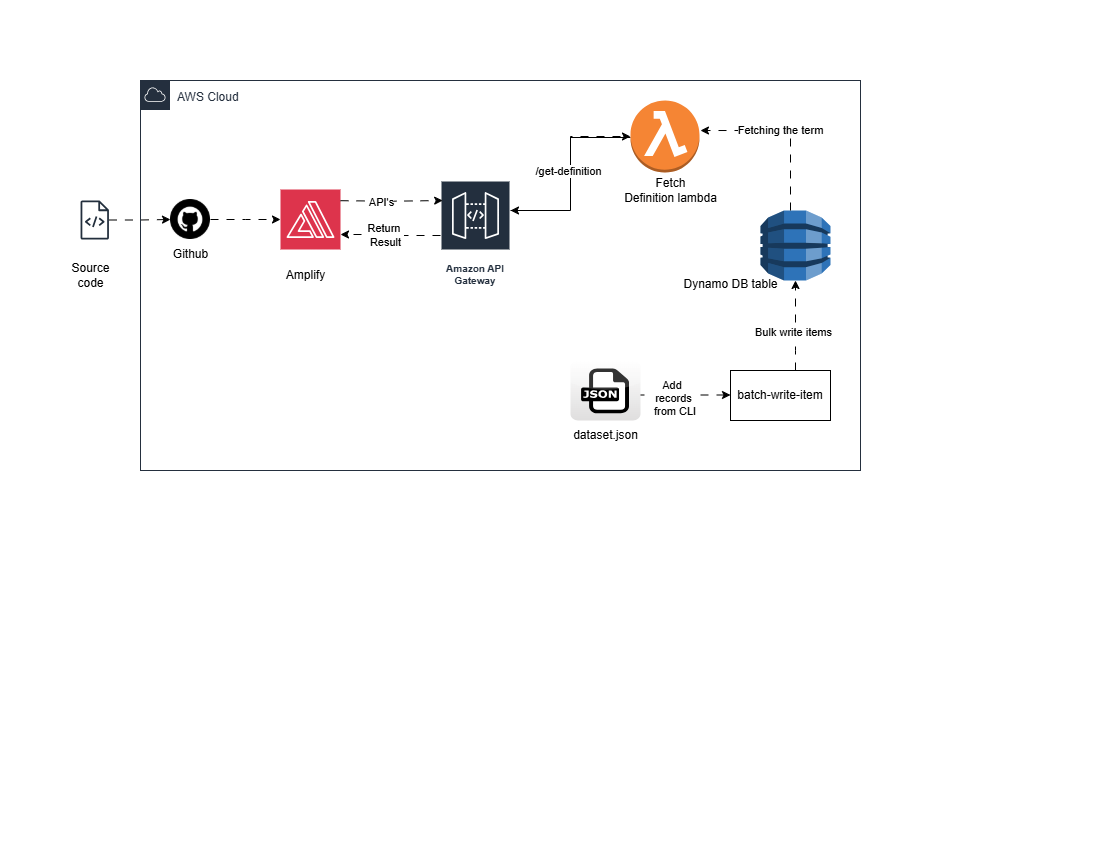

The diagram above was exported from draw.io. Its source (the exported page's mxGraphModel, read from the mxfile embedded in the PNG):
<mxGraphModel dx="1281" dy="527" grid="1" gridSize="10" guides="1" tooltips="1" connect="1" arrows="1" fold="1" page="1" pageScale="1" pageWidth="1100" pageHeight="850" math="0" shadow="0">
  <root>
    <mxCell id="0" />
    <mxCell id="1" parent="0" />
    <mxCell id="sp9_GuJEkpPkwYvMdZbB-1" value="" style="sketch=0;points=[[0,0,0],[0.25,0,0],[0.5,0,0],[0.75,0,0],[1,0,0],[0,1,0],[0.25,1,0],[0.5,1,0],[0.75,1,0],[1,1,0],[0,0.25,0],[0,0.5,0],[0,0.75,0],[1,0.25,0],[1,0.5,0],[1,0.75,0]];outlineConnect=0;fontColor=#232F3E;fillColor=#DD344C;strokeColor=#ffffff;dashed=0;verticalLabelPosition=bottom;verticalAlign=top;align=center;html=1;fontSize=12;fontStyle=0;aspect=fixed;shape=mxgraph.aws4.resourceIcon;resIcon=mxgraph.aws4.amplify;" parent="1" vertex="1">
      <mxGeometry x="280" y="189" width="60" height="60" as="geometry" />
    </mxCell>
    <mxCell id="sp9_GuJEkpPkwYvMdZbB-2" value="Amazon API Gateway" style="sketch=0;outlineConnect=0;fontColor=#232F3E;gradientColor=none;strokeColor=#ffffff;fillColor=#232F3E;dashed=0;verticalLabelPosition=middle;verticalAlign=bottom;align=center;html=1;whiteSpace=wrap;fontSize=10;fontStyle=1;spacing=3;shape=mxgraph.aws4.productIcon;prIcon=mxgraph.aws4.api_gateway;" parent="1" vertex="1">
      <mxGeometry x="440" y="180" width="70" height="110" as="geometry" />
    </mxCell>
    <mxCell id="jl5afPRIknRsZaaPDFHD-10" style="edgeStyle=orthogonalEdgeStyle;rounded=0;orthogonalLoop=1;jettySize=auto;html=1;" edge="1" parent="1" target="sp9_GuJEkpPkwYvMdZbB-2">
      <mxGeometry relative="1" as="geometry">
        <mxPoint x="630" y="137" as="sourcePoint" />
        <mxPoint x="490" y="200" as="targetPoint" />
        <Array as="points">
          <mxPoint x="570" y="137" />
          <mxPoint x="570" y="210" />
        </Array>
      </mxGeometry>
    </mxCell>
    <mxCell id="sp9_GuJEkpPkwYvMdZbB-3" value="" style="outlineConnect=0;dashed=0;verticalLabelPosition=bottom;verticalAlign=top;align=center;html=1;shape=mxgraph.aws3.lambda_function;fillColor=#F58534;gradientColor=none;" parent="1" vertex="1">
      <mxGeometry x="630" y="100" width="69" height="72" as="geometry" />
    </mxCell>
    <mxCell id="sp9_GuJEkpPkwYvMdZbB-4" value="" style="outlineConnect=0;dashed=0;verticalLabelPosition=bottom;verticalAlign=top;align=center;html=1;shape=mxgraph.aws3.dynamo_db;fillColor=#2E73B8;gradientColor=none;" parent="1" vertex="1">
      <mxGeometry x="760" y="210" width="70" height="70" as="geometry" />
    </mxCell>
    <mxCell id="jl5afPRIknRsZaaPDFHD-1" style="edgeStyle=orthogonalEdgeStyle;rounded=0;orthogonalLoop=1;jettySize=auto;html=1;flowAnimation=1;" edge="1" parent="1" source="sp9_GuJEkpPkwYvMdZbB-5" target="sp9_GuJEkpPkwYvMdZbB-9">
      <mxGeometry relative="1" as="geometry" />
    </mxCell>
    <mxCell id="sp9_GuJEkpPkwYvMdZbB-5" value="" style="sketch=0;outlineConnect=0;fontColor=#232F3E;gradientColor=none;fillColor=#232F3D;strokeColor=none;dashed=0;verticalLabelPosition=bottom;verticalAlign=top;align=center;html=1;fontSize=12;fontStyle=0;aspect=fixed;pointerEvents=1;shape=mxgraph.aws4.source_code;" parent="1" vertex="1">
      <mxGeometry x="80" y="200" width="28.5" height="39" as="geometry" />
    </mxCell>
    <mxCell id="jl5afPRIknRsZaaPDFHD-3" style="edgeStyle=orthogonalEdgeStyle;rounded=0;orthogonalLoop=1;jettySize=auto;html=1;flowAnimation=1;" edge="1" parent="1" source="sp9_GuJEkpPkwYvMdZbB-9">
      <mxGeometry relative="1" as="geometry">
        <mxPoint x="280" y="219" as="targetPoint" />
      </mxGeometry>
    </mxCell>
    <mxCell id="sp9_GuJEkpPkwYvMdZbB-9" value="" style="shape=image;html=1;verticalAlign=top;verticalLabelPosition=bottom;labelBackgroundColor=#ffffff;imageAspect=0;aspect=fixed;image=https://cdn4.iconfinder.com/data/icons/miu-black-social-2/60/github-128.png" parent="1" vertex="1">
      <mxGeometry x="170" y="199" width="40" height="40" as="geometry" />
    </mxCell>
    <mxCell id="jl5afPRIknRsZaaPDFHD-13" style="edgeStyle=orthogonalEdgeStyle;rounded=0;orthogonalLoop=1;jettySize=auto;html=1;flowAnimation=1;" edge="1" parent="1">
      <mxGeometry relative="1" as="geometry">
        <mxPoint x="620" y="394.5" as="sourcePoint" />
        <mxPoint x="730" y="394.5" as="targetPoint" />
      </mxGeometry>
    </mxCell>
    <mxCell id="jl5afPRIknRsZaaPDFHD-26" value="Add&amp;nbsp;&lt;div&gt;records&lt;div&gt;&amp;nbsp;from CLI&lt;/div&gt;&lt;/div&gt;" style="edgeLabel;html=1;align=center;verticalAlign=middle;resizable=0;points=[];" vertex="1" connectable="0" parent="jl5afPRIknRsZaaPDFHD-13">
      <mxGeometry x="-0.0473" y="-3" relative="1" as="geometry">
        <mxPoint as="offset" />
      </mxGeometry>
    </mxCell>
    <mxCell id="sp9_GuJEkpPkwYvMdZbB-10" value="" style="dashed=0;outlineConnect=0;html=1;align=center;labelPosition=center;verticalLabelPosition=bottom;verticalAlign=top;shape=mxgraph.webicons.json;gradientColor=#DFDEDE" parent="1" vertex="1">
      <mxGeometry x="570" y="360" width="70" height="60" as="geometry" />
    </mxCell>
    <mxCell id="sp9_GuJEkpPkwYvMdZbB-11" value="batch-write-item" style="rounded=0;whiteSpace=wrap;html=1;" parent="1" vertex="1">
      <mxGeometry x="730" y="370" width="100" height="50" as="geometry" />
    </mxCell>
    <mxCell id="jl5afPRIknRsZaaPDFHD-6" style="edgeStyle=orthogonalEdgeStyle;rounded=0;orthogonalLoop=1;jettySize=auto;html=1;entryX=0.031;entryY=0.353;entryDx=0;entryDy=0;entryPerimeter=0;flowAnimation=1;" edge="1" parent="1">
      <mxGeometry relative="1" as="geometry">
        <mxPoint x="340" y="200.2" as="sourcePoint" />
        <mxPoint x="442.1700000000001" y="200.03000000000003" as="targetPoint" />
      </mxGeometry>
    </mxCell>
    <mxCell id="jl5afPRIknRsZaaPDFHD-20" value="API's" style="edgeLabel;html=1;align=center;verticalAlign=middle;resizable=0;points=[];" vertex="1" connectable="0" parent="jl5afPRIknRsZaaPDFHD-6">
      <mxGeometry x="-0.2106" y="-1" relative="1" as="geometry">
        <mxPoint x="1" as="offset" />
      </mxGeometry>
    </mxCell>
    <mxCell id="jl5afPRIknRsZaaPDFHD-8" style="edgeStyle=orthogonalEdgeStyle;rounded=0;orthogonalLoop=1;jettySize=auto;html=1;entryX=1;entryY=0.75;entryDx=0;entryDy=0;entryPerimeter=0;flowAnimation=1;" edge="1" parent="1" source="sp9_GuJEkpPkwYvMdZbB-2" target="sp9_GuJEkpPkwYvMdZbB-1">
      <mxGeometry relative="1" as="geometry">
        <Array as="points">
          <mxPoint x="390" y="235" />
          <mxPoint x="390" y="234" />
        </Array>
      </mxGeometry>
    </mxCell>
    <mxCell id="jl5afPRIknRsZaaPDFHD-21" value="Return&amp;nbsp;&lt;div&gt;Result&lt;/div&gt;" style="edgeLabel;html=1;align=center;verticalAlign=middle;resizable=0;points=[];" vertex="1" connectable="0" parent="jl5afPRIknRsZaaPDFHD-8">
      <mxGeometry x="0.1208" relative="1" as="geometry">
        <mxPoint as="offset" />
      </mxGeometry>
    </mxCell>
    <mxCell id="jl5afPRIknRsZaaPDFHD-9" style="edgeStyle=orthogonalEdgeStyle;rounded=0;orthogonalLoop=1;jettySize=auto;html=1;entryX=0;entryY=0.5;entryDx=0;entryDy=0;entryPerimeter=0;flowAnimation=1;" edge="1" parent="1" source="sp9_GuJEkpPkwYvMdZbB-2" target="sp9_GuJEkpPkwYvMdZbB-3">
      <mxGeometry relative="1" as="geometry">
        <Array as="points">
          <mxPoint x="570" y="210" />
          <mxPoint x="570" y="136" />
        </Array>
      </mxGeometry>
    </mxCell>
    <mxCell id="jl5afPRIknRsZaaPDFHD-22" value="/get-definition" style="edgeLabel;html=1;align=center;verticalAlign=middle;resizable=0;points=[];" vertex="1" connectable="0" parent="jl5afPRIknRsZaaPDFHD-9">
      <mxGeometry x="0.0289" y="3" relative="1" as="geometry">
        <mxPoint as="offset" />
      </mxGeometry>
    </mxCell>
    <mxCell id="jl5afPRIknRsZaaPDFHD-11" style="edgeStyle=orthogonalEdgeStyle;rounded=0;orthogonalLoop=1;jettySize=auto;html=1;entryX=1.014;entryY=0.417;entryDx=0;entryDy=0;entryPerimeter=0;flowAnimation=1;" edge="1" parent="1" source="sp9_GuJEkpPkwYvMdZbB-4" target="sp9_GuJEkpPkwYvMdZbB-3">
      <mxGeometry relative="1" as="geometry">
        <Array as="points">
          <mxPoint x="790" y="130" />
        </Array>
      </mxGeometry>
    </mxCell>
    <mxCell id="jl5afPRIknRsZaaPDFHD-23" value="Fetching the term" style="edgeLabel;html=1;align=center;verticalAlign=middle;resizable=0;points=[];" vertex="1" connectable="0" parent="jl5afPRIknRsZaaPDFHD-11">
      <mxGeometry x="0.0539" y="-1" relative="1" as="geometry">
        <mxPoint as="offset" />
      </mxGeometry>
    </mxCell>
    <mxCell id="jl5afPRIknRsZaaPDFHD-12" style="edgeStyle=orthogonalEdgeStyle;rounded=0;orthogonalLoop=1;jettySize=auto;html=1;entryX=0.5;entryY=1;entryDx=0;entryDy=0;entryPerimeter=0;flowAnimation=1;" edge="1" parent="1" source="sp9_GuJEkpPkwYvMdZbB-11" target="sp9_GuJEkpPkwYvMdZbB-4">
      <mxGeometry relative="1" as="geometry">
        <Array as="points">
          <mxPoint x="795" y="350" />
          <mxPoint x="795" y="350" />
        </Array>
      </mxGeometry>
    </mxCell>
    <mxCell id="jl5afPRIknRsZaaPDFHD-24" value="Bulk write items" style="edgeLabel;html=1;align=center;verticalAlign=middle;resizable=0;points=[];" vertex="1" connectable="0" parent="jl5afPRIknRsZaaPDFHD-12">
      <mxGeometry x="-0.1378" y="3" relative="1" as="geometry">
        <mxPoint as="offset" />
      </mxGeometry>
    </mxCell>
    <mxCell id="jl5afPRIknRsZaaPDFHD-14" value="Source&lt;div&gt;code&lt;/div&gt;" style="text;html=1;align=center;verticalAlign=middle;resizable=0;points=[];autosize=1;strokeColor=none;fillColor=none;" vertex="1" parent="1">
      <mxGeometry x="60" y="255" width="60" height="40" as="geometry" />
    </mxCell>
    <mxCell id="jl5afPRIknRsZaaPDFHD-15" value="Github" style="text;html=1;align=center;verticalAlign=middle;resizable=0;points=[];autosize=1;strokeColor=none;fillColor=none;" vertex="1" parent="1">
      <mxGeometry x="160" y="239" width="60" height="30" as="geometry" />
    </mxCell>
    <mxCell id="jl5afPRIknRsZaaPDFHD-16" value="Amplify" style="text;html=1;align=center;verticalAlign=middle;resizable=0;points=[];autosize=1;strokeColor=none;fillColor=none;" vertex="1" parent="1">
      <mxGeometry x="275" y="260" width="60" height="30" as="geometry" />
    </mxCell>
    <mxCell id="jl5afPRIknRsZaaPDFHD-17" value="Fetch&lt;div&gt;Definition lambda&lt;/div&gt;" style="text;html=1;align=center;verticalAlign=middle;resizable=0;points=[];autosize=1;strokeColor=none;fillColor=none;" vertex="1" parent="1">
      <mxGeometry x="610" y="170" width="120" height="40" as="geometry" />
    </mxCell>
    <mxCell id="jl5afPRIknRsZaaPDFHD-18" value="Dynamo DB table" style="text;html=1;align=center;verticalAlign=middle;resizable=0;points=[];autosize=1;strokeColor=none;fillColor=none;" vertex="1" parent="1">
      <mxGeometry x="670" y="269" width="120" height="30" as="geometry" />
    </mxCell>
    <mxCell id="jl5afPRIknRsZaaPDFHD-19" value="dataset.json" style="text;html=1;align=center;verticalAlign=middle;resizable=0;points=[];autosize=1;strokeColor=none;fillColor=none;" vertex="1" parent="1">
      <mxGeometry x="560" y="420" width="90" height="30" as="geometry" />
    </mxCell>
    <mxCell id="jl5afPRIknRsZaaPDFHD-30" value="" style="group" vertex="1" connectable="0" parent="1">
      <mxGeometry x="140" y="80" width="720" height="390" as="geometry" />
    </mxCell>
    <mxCell id="jl5afPRIknRsZaaPDFHD-31" value="AWS Cloud" style="whiteSpace=wrap;html=1;strokeColor=#242F3E;fillColor=none;container=0;verticalAlign=top;align=left;spacingLeft=35;spacingTop=3;fontColor=#242F3E;" vertex="1" parent="jl5afPRIknRsZaaPDFHD-30">
      <mxGeometry width="720" height="390.00000000000006" as="geometry" />
    </mxCell>
    <mxCell id="jl5afPRIknRsZaaPDFHD-32" value="" style="shape=image;verticalLabelPosition=bottom;labelBackgroundColor=default;verticalAlign=top;aspect=fixed;imageAspect=0;image=data:image/svg+xml,(base64 omitted: 2628 chars);allowArrows=0;connectable=0;moveable=0;resizable=0;" vertex="1" parent="jl5afPRIknRsZaaPDFHD-30">
      <mxGeometry width="30" height="30" as="geometry" />
    </mxCell>
  </root>
</mxGraphModel>